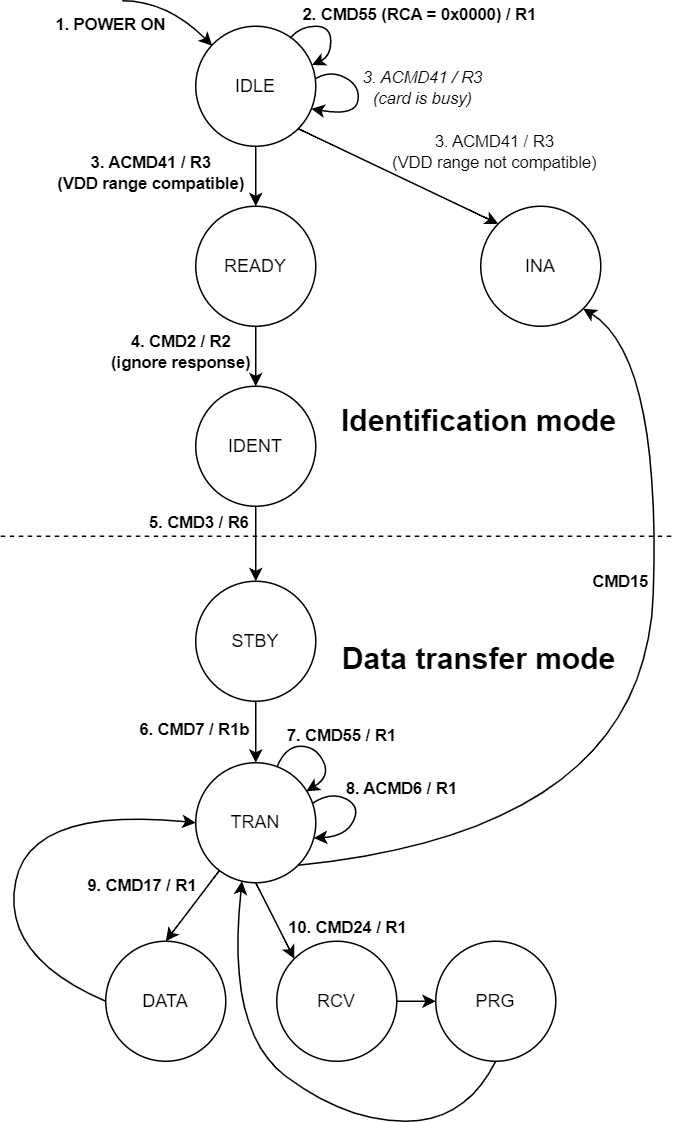

The diagram above was exported from draw.io. Its source (the exported page's mxGraphModel, read from the mxfile embedded in the PNG):
<mxGraphModel dx="780" dy="504" grid="1" gridSize="10" guides="1" tooltips="1" connect="1" arrows="1" fold="1" page="1" pageScale="1" pageWidth="827" pageHeight="1169" math="0" shadow="0">
  <root>
    <mxCell id="0" />
    <mxCell id="1" parent="0" />
    <mxCell id="ZjYZ1jOLjF3a_fjfkov7-1" value="IDLE" style="ellipse;whiteSpace=wrap;html=1;aspect=fixed;" parent="1" vertex="1">
      <mxGeometry x="360" y="80" width="80" height="80" as="geometry" />
    </mxCell>
    <mxCell id="ZjYZ1jOLjF3a_fjfkov7-2" value="" style="curved=1;endArrow=classic;html=1;rounded=0;" parent="1" edge="1">
      <mxGeometry width="50" height="50" relative="1" as="geometry">
        <mxPoint x="311" y="63" as="sourcePoint" />
        <mxPoint x="371" y="93" as="targetPoint" />
        <Array as="points">
          <mxPoint x="341" y="63" />
        </Array>
      </mxGeometry>
    </mxCell>
    <mxCell id="ZjYZ1jOLjF3a_fjfkov7-3" value="&lt;b&gt;1. POWER ON&lt;/b&gt;" style="edgeLabel;html=1;align=center;verticalAlign=middle;resizable=0;points=[];labelBackgroundColor=none;" parent="ZjYZ1jOLjF3a_fjfkov7-2" vertex="1" connectable="0">
      <mxGeometry x="0.0844" y="-4" relative="1" as="geometry">
        <mxPoint x="-42" y="6" as="offset" />
      </mxGeometry>
    </mxCell>
    <mxCell id="ZjYZ1jOLjF3a_fjfkov7-10" value="INA" style="ellipse;whiteSpace=wrap;html=1;aspect=fixed;" parent="1" vertex="1">
      <mxGeometry x="550" y="200" width="80" height="80" as="geometry" />
    </mxCell>
    <mxCell id="ZjYZ1jOLjF3a_fjfkov7-11" value="" style="curved=1;endArrow=classic;html=1;rounded=0;entryX=0;entryY=0;entryDx=0;entryDy=0;exitX=1;exitY=1;exitDx=0;exitDy=0;" parent="1" source="ZjYZ1jOLjF3a_fjfkov7-1" target="ZjYZ1jOLjF3a_fjfkov7-10" edge="1">
      <mxGeometry width="50" height="50" relative="1" as="geometry">
        <mxPoint x="396.8799999999999" y="183.76" as="sourcePoint" />
        <mxPoint x="292.0000000000001" y="240" as="targetPoint" />
        <Array as="points" />
      </mxGeometry>
    </mxCell>
    <mxCell id="ZjYZ1jOLjF3a_fjfkov7-12" value="3. ACMD41 / R3&lt;br&gt;(VDD range not compatible)" style="edgeLabel;html=1;align=center;verticalAlign=middle;resizable=0;points=[];labelBackgroundColor=none;" parent="ZjYZ1jOLjF3a_fjfkov7-11" vertex="1" connectable="0">
      <mxGeometry x="0.6641" relative="1" as="geometry">
        <mxPoint x="19" y="-38" as="offset" />
      </mxGeometry>
    </mxCell>
    <mxCell id="ZjYZ1jOLjF3a_fjfkov7-14" value="" style="curved=1;endArrow=classic;html=1;rounded=0;exitX=0.792;exitY=0.092;exitDx=0;exitDy=0;exitPerimeter=0;entryX=0.969;entryY=0.323;entryDx=0;entryDy=0;entryPerimeter=0;" parent="1" source="ZjYZ1jOLjF3a_fjfkov7-1" target="ZjYZ1jOLjF3a_fjfkov7-1" edge="1">
      <mxGeometry width="50" height="50" relative="1" as="geometry">
        <mxPoint x="423.48" y="86.15999999999997" as="sourcePoint" />
        <mxPoint x="439" y="110" as="targetPoint" />
        <Array as="points">
          <mxPoint x="430" y="80" />
          <mxPoint x="450" y="80" />
          <mxPoint x="450" y="100" />
        </Array>
      </mxGeometry>
    </mxCell>
    <mxCell id="ZjYZ1jOLjF3a_fjfkov7-16" value="&lt;b style=&quot;&quot;&gt;2. CMD55 (RCA = 0x0000) / R1&lt;/b&gt;" style="edgeLabel;html=1;align=center;verticalAlign=middle;resizable=0;points=[];labelBackgroundColor=none;" parent="ZjYZ1jOLjF3a_fjfkov7-14" vertex="1" connectable="0">
      <mxGeometry x="-0.0997" y="-1" relative="1" as="geometry">
        <mxPoint x="59" y="-10" as="offset" />
      </mxGeometry>
    </mxCell>
    <mxCell id="ZjYZ1jOLjF3a_fjfkov7-17" value="" style="curved=1;endArrow=classic;html=1;rounded=0;exitX=1;exitY=0.436;exitDx=0;exitDy=0;exitPerimeter=0;entryX=0.963;entryY=0.688;entryDx=0;entryDy=0;entryPerimeter=0;" parent="1" source="ZjYZ1jOLjF3a_fjfkov7-1" target="ZjYZ1jOLjF3a_fjfkov7-1" edge="1">
      <mxGeometry width="50" height="50" relative="1" as="geometry">
        <mxPoint x="439.3600000000001" y="116.36000000000001" as="sourcePoint" />
        <mxPoint x="440" y="136" as="targetPoint" />
        <Array as="points">
          <mxPoint x="450" y="109" />
          <mxPoint x="470" y="120" />
          <mxPoint x="466" y="140" />
        </Array>
      </mxGeometry>
    </mxCell>
    <mxCell id="ZjYZ1jOLjF3a_fjfkov7-18" value="&lt;i style=&quot;&quot;&gt;3. ACMD41 / R3&lt;br&gt;(card is busy)&lt;/i&gt;" style="edgeLabel;html=1;align=center;verticalAlign=middle;resizable=0;points=[];labelBackgroundColor=none;" parent="ZjYZ1jOLjF3a_fjfkov7-17" vertex="1" connectable="0">
      <mxGeometry x="-0.0997" y="-1" relative="1" as="geometry">
        <mxPoint x="42" y="-3" as="offset" />
      </mxGeometry>
    </mxCell>
    <mxCell id="ZjYZ1jOLjF3a_fjfkov7-19" value="READY" style="ellipse;whiteSpace=wrap;html=1;aspect=fixed;" parent="1" vertex="1">
      <mxGeometry x="360" y="200" width="80" height="80" as="geometry" />
    </mxCell>
    <mxCell id="ZjYZ1jOLjF3a_fjfkov7-20" value="" style="curved=1;endArrow=classic;html=1;rounded=0;exitX=0.5;exitY=1;exitDx=0;exitDy=0;entryX=0.5;entryY=0;entryDx=0;entryDy=0;" parent="1" source="ZjYZ1jOLjF3a_fjfkov7-1" target="ZjYZ1jOLjF3a_fjfkov7-19" edge="1">
      <mxGeometry width="50" height="50" relative="1" as="geometry">
        <mxPoint x="398.96000000000004" y="159.64" as="sourcePoint" />
        <mxPoint x="400" y="190" as="targetPoint" />
        <Array as="points" />
      </mxGeometry>
    </mxCell>
    <mxCell id="ZjYZ1jOLjF3a_fjfkov7-21" value="&lt;b style=&quot;&quot;&gt;3. ACMD41 / R3&lt;br&gt;(&lt;/b&gt;&lt;b&gt;VDD range compatible&lt;/b&gt;&lt;b style=&quot;&quot;&gt;)&lt;/b&gt;" style="edgeLabel;html=1;align=center;verticalAlign=middle;resizable=0;points=[];labelBackgroundColor=none;" parent="ZjYZ1jOLjF3a_fjfkov7-20" vertex="1" connectable="0">
      <mxGeometry x="-0.0997" y="-1" relative="1" as="geometry">
        <mxPoint x="-70" y="-1" as="offset" />
      </mxGeometry>
    </mxCell>
    <mxCell id="ZjYZ1jOLjF3a_fjfkov7-22" value="IDENT" style="ellipse;whiteSpace=wrap;html=1;aspect=fixed;" parent="1" vertex="1">
      <mxGeometry x="360" y="320" width="80" height="80" as="geometry" />
    </mxCell>
    <mxCell id="ZjYZ1jOLjF3a_fjfkov7-23" value="" style="curved=1;endArrow=classic;html=1;rounded=0;exitX=0.5;exitY=1;exitDx=0;exitDy=0;entryX=0.5;entryY=0;entryDx=0;entryDy=0;" parent="1" edge="1">
      <mxGeometry width="50" height="50" relative="1" as="geometry">
        <mxPoint x="400.0000000000001" y="280" as="sourcePoint" />
        <mxPoint x="400.0000000000001" y="320" as="targetPoint" />
        <Array as="points" />
      </mxGeometry>
    </mxCell>
    <mxCell id="ZjYZ1jOLjF3a_fjfkov7-24" value="&lt;b style=&quot;&quot;&gt;4. CMD2 / R2&lt;br&gt;(ignore response)&lt;br&gt;&lt;/b&gt;" style="edgeLabel;html=1;align=center;verticalAlign=middle;resizable=0;points=[];labelBackgroundColor=none;" parent="ZjYZ1jOLjF3a_fjfkov7-23" vertex="1" connectable="0">
      <mxGeometry x="-0.0997" y="-1" relative="1" as="geometry">
        <mxPoint x="-50" y="-2" as="offset" />
      </mxGeometry>
    </mxCell>
    <mxCell id="ZjYZ1jOLjF3a_fjfkov7-25" value="STBY" style="ellipse;whiteSpace=wrap;html=1;aspect=fixed;" parent="1" vertex="1">
      <mxGeometry x="360" y="450" width="80" height="80" as="geometry" />
    </mxCell>
    <mxCell id="ZjYZ1jOLjF3a_fjfkov7-28" value="" style="endArrow=none;dashed=1;html=1;rounded=0;" parent="1" edge="1">
      <mxGeometry width="50" height="50" relative="1" as="geometry">
        <mxPoint x="230" y="420" as="sourcePoint" />
        <mxPoint x="680" y="420" as="targetPoint" />
      </mxGeometry>
    </mxCell>
    <mxCell id="ZjYZ1jOLjF3a_fjfkov7-29" value="&lt;font style=&quot;font-size: 20px;&quot;&gt;&lt;b&gt;Identification mode&lt;/b&gt;&lt;/font&gt;" style="text;html=1;strokeColor=none;fillColor=none;align=center;verticalAlign=middle;whiteSpace=wrap;rounded=0;labelBackgroundColor=none;" parent="1" vertex="1">
      <mxGeometry x="454" y="327" width="190" height="30" as="geometry" />
    </mxCell>
    <mxCell id="ZjYZ1jOLjF3a_fjfkov7-31" value="&lt;font style=&quot;font-size: 20px;&quot;&gt;&lt;b&gt;Data transfer mode&lt;/b&gt;&lt;/font&gt;" style="text;html=1;strokeColor=none;fillColor=none;align=center;verticalAlign=middle;whiteSpace=wrap;rounded=0;labelBackgroundColor=none;" parent="1" vertex="1">
      <mxGeometry x="454" y="486" width="190" height="30" as="geometry" />
    </mxCell>
    <mxCell id="ZjYZ1jOLjF3a_fjfkov7-32" value="" style="curved=1;endArrow=classic;html=1;rounded=0;exitX=0.5;exitY=1;exitDx=0;exitDy=0;entryX=0.5;entryY=0;entryDx=0;entryDy=0;" parent="1" target="ZjYZ1jOLjF3a_fjfkov7-25" edge="1">
      <mxGeometry width="50" height="50" relative="1" as="geometry">
        <mxPoint x="400.0000000000001" y="400" as="sourcePoint" />
        <mxPoint x="400.0000000000001" y="440" as="targetPoint" />
        <Array as="points" />
      </mxGeometry>
    </mxCell>
    <mxCell id="ZjYZ1jOLjF3a_fjfkov7-33" value="&lt;b style=&quot;&quot;&gt;5. CMD3 / R6&lt;br&gt;&lt;/b&gt;" style="edgeLabel;html=1;align=center;verticalAlign=middle;resizable=0;points=[];labelBackgroundColor=none;" parent="ZjYZ1jOLjF3a_fjfkov7-32" vertex="1" connectable="0">
      <mxGeometry x="-0.0997" y="-1" relative="1" as="geometry">
        <mxPoint x="-38" y="-13" as="offset" />
      </mxGeometry>
    </mxCell>
    <mxCell id="ZjYZ1jOLjF3a_fjfkov7-38" value="TRAN" style="ellipse;whiteSpace=wrap;html=1;aspect=fixed;" parent="1" vertex="1">
      <mxGeometry x="360" y="571" width="80" height="80" as="geometry" />
    </mxCell>
    <mxCell id="ZjYZ1jOLjF3a_fjfkov7-39" value="" style="endArrow=classic;html=1;rounded=0;fontSize=20;entryX=0.5;entryY=0;entryDx=0;entryDy=0;exitX=0.5;exitY=1;exitDx=0;exitDy=0;" parent="1" source="ZjYZ1jOLjF3a_fjfkov7-25" target="ZjYZ1jOLjF3a_fjfkov7-38" edge="1">
      <mxGeometry width="50" height="50" relative="1" as="geometry">
        <mxPoint x="360" y="480" as="sourcePoint" />
        <mxPoint x="410" y="430" as="targetPoint" />
      </mxGeometry>
    </mxCell>
    <mxCell id="ZjYZ1jOLjF3a_fjfkov7-41" value="&lt;span style=&quot;font-size: 11px;&quot;&gt;&lt;b&gt;6. CMD7 / R1b&lt;/b&gt;&lt;/span&gt;" style="edgeLabel;html=1;align=center;verticalAlign=middle;resizable=0;points=[];fontSize=20;labelBackgroundColor=none;" parent="ZjYZ1jOLjF3a_fjfkov7-39" vertex="1" connectable="0">
      <mxGeometry x="0.5625" y="1" relative="1" as="geometry">
        <mxPoint x="-43" y="-18" as="offset" />
      </mxGeometry>
    </mxCell>
    <mxCell id="ZjYZ1jOLjF3a_fjfkov7-42" value="" style="curved=1;endArrow=classic;html=1;rounded=0;exitX=0.792;exitY=0.092;exitDx=0;exitDy=0;exitPerimeter=0;entryX=0.921;entryY=0.239;entryDx=0;entryDy=0;entryPerimeter=0;" parent="1" target="ZjYZ1jOLjF3a_fjfkov7-38" edge="1">
      <mxGeometry width="50" height="50" relative="1" as="geometry">
        <mxPoint x="414.3599999999999" y="573.36" as="sourcePoint" />
        <mxPoint x="440" y="590" as="targetPoint" />
        <Array as="points">
          <mxPoint x="420" y="560" />
          <mxPoint x="440" y="560" />
          <mxPoint x="450" y="580" />
        </Array>
      </mxGeometry>
    </mxCell>
    <mxCell id="ZjYZ1jOLjF3a_fjfkov7-43" value="&lt;b style=&quot;&quot;&gt;7. CMD55 / R1&lt;/b&gt;" style="edgeLabel;html=1;align=center;verticalAlign=middle;resizable=0;points=[];labelBackgroundColor=none;" parent="ZjYZ1jOLjF3a_fjfkov7-42" vertex="1" connectable="0">
      <mxGeometry x="-0.0997" y="-1" relative="1" as="geometry">
        <mxPoint x="17" y="-9" as="offset" />
      </mxGeometry>
    </mxCell>
    <mxCell id="ZjYZ1jOLjF3a_fjfkov7-44" value="" style="curved=1;endArrow=classic;html=1;rounded=0;exitX=0.197;exitY=0.898;exitDx=0;exitDy=0;entryX=0.5;entryY=0;entryDx=0;entryDy=0;exitPerimeter=0;" parent="1" source="ZjYZ1jOLjF3a_fjfkov7-38" target="ZjYZ1jOLjF3a_fjfkov7-50" edge="1">
      <mxGeometry width="50" height="50" relative="1" as="geometry">
        <mxPoint x="403.3599999999999" y="668.3600000000001" as="sourcePoint" />
        <mxPoint x="417.52" y="686.8400000000001" as="targetPoint" />
      </mxGeometry>
    </mxCell>
    <mxCell id="ZjYZ1jOLjF3a_fjfkov7-53" value="&lt;b&gt;9. CMD17 / R1&lt;/b&gt;" style="edgeLabel;html=1;align=center;verticalAlign=middle;resizable=0;points=[];fontSize=11;labelBackgroundColor=none;" parent="ZjYZ1jOLjF3a_fjfkov7-44" vertex="1" connectable="0">
      <mxGeometry x="-0.3758" relative="1" as="geometry">
        <mxPoint x="-41" y="-5" as="offset" />
      </mxGeometry>
    </mxCell>
    <mxCell id="ZjYZ1jOLjF3a_fjfkov7-46" value="" style="curved=1;endArrow=classic;html=1;rounded=0;exitX=0.985;exitY=0.613;exitDx=0;exitDy=0;exitPerimeter=0;entryX=0.984;entryY=0.628;entryDx=0;entryDy=0;entryPerimeter=0;" parent="1" target="ZjYZ1jOLjF3a_fjfkov7-38" edge="1">
      <mxGeometry width="50" height="50" relative="1" as="geometry">
        <mxPoint x="437.80000000000007" y="598.04" as="sourcePoint" />
        <mxPoint x="417.4" y="624.68" as="targetPoint" />
        <Array as="points">
          <mxPoint x="450" y="590" />
          <mxPoint x="470" y="600" />
          <mxPoint x="460" y="620" />
        </Array>
      </mxGeometry>
    </mxCell>
    <mxCell id="ZjYZ1jOLjF3a_fjfkov7-47" value="&lt;b style=&quot;&quot;&gt;8. ACMD6 / R1&lt;/b&gt;" style="edgeLabel;html=1;align=center;verticalAlign=middle;resizable=0;points=[];labelBackgroundColor=none;" parent="ZjYZ1jOLjF3a_fjfkov7-46" vertex="1" connectable="0">
      <mxGeometry x="-0.0997" y="-1" relative="1" as="geometry">
        <mxPoint x="28" y="-13" as="offset" />
      </mxGeometry>
    </mxCell>
    <mxCell id="ZjYZ1jOLjF3a_fjfkov7-50" value="DATA" style="ellipse;whiteSpace=wrap;html=1;aspect=fixed;" parent="1" vertex="1">
      <mxGeometry x="300" y="690" width="80" height="80" as="geometry" />
    </mxCell>
    <mxCell id="ZjYZ1jOLjF3a_fjfkov7-55" value="" style="curved=1;endArrow=classic;html=1;rounded=0;fontSize=11;exitX=0;exitY=0.5;exitDx=0;exitDy=0;entryX=0;entryY=0.5;entryDx=0;entryDy=0;" parent="1" source="ZjYZ1jOLjF3a_fjfkov7-50" target="ZjYZ1jOLjF3a_fjfkov7-38" edge="1">
      <mxGeometry width="50" height="50" relative="1" as="geometry">
        <mxPoint x="380" y="620" as="sourcePoint" />
        <mxPoint x="430" y="570" as="targetPoint" />
        <Array as="points">
          <mxPoint x="230" y="700" />
          <mxPoint x="250" y="600" />
        </Array>
      </mxGeometry>
    </mxCell>
    <mxCell id="ZjYZ1jOLjF3a_fjfkov7-60" value="" style="edgeStyle=orthogonalEdgeStyle;rounded=0;orthogonalLoop=1;jettySize=auto;html=1;fontSize=11;" parent="1" source="ZjYZ1jOLjF3a_fjfkov7-56" target="ZjYZ1jOLjF3a_fjfkov7-59" edge="1">
      <mxGeometry relative="1" as="geometry" />
    </mxCell>
    <mxCell id="ZjYZ1jOLjF3a_fjfkov7-56" value="RCV" style="ellipse;whiteSpace=wrap;html=1;aspect=fixed;" parent="1" vertex="1">
      <mxGeometry x="414" y="690" width="80" height="80" as="geometry" />
    </mxCell>
    <mxCell id="ZjYZ1jOLjF3a_fjfkov7-57" value="" style="curved=1;endArrow=classic;html=1;rounded=0;exitX=0.5;exitY=1;exitDx=0;exitDy=0;entryX=0;entryY=0;entryDx=0;entryDy=0;" parent="1" source="ZjYZ1jOLjF3a_fjfkov7-38" target="ZjYZ1jOLjF3a_fjfkov7-56" edge="1">
      <mxGeometry width="50" height="50" relative="1" as="geometry">
        <mxPoint x="385.76" y="652.8400000000001" as="sourcePoint" />
        <mxPoint x="349.9999999999999" y="700" as="targetPoint" />
      </mxGeometry>
    </mxCell>
    <mxCell id="ZjYZ1jOLjF3a_fjfkov7-58" value="&lt;b&gt;10. CMD24 / R1&lt;/b&gt;" style="edgeLabel;html=1;align=center;verticalAlign=middle;resizable=0;points=[];fontSize=11;labelBackgroundColor=none;" parent="ZjYZ1jOLjF3a_fjfkov7-57" vertex="1" connectable="0">
      <mxGeometry x="-0.3758" relative="1" as="geometry">
        <mxPoint x="52" y="13" as="offset" />
      </mxGeometry>
    </mxCell>
    <mxCell id="ZjYZ1jOLjF3a_fjfkov7-59" value="PRG" style="ellipse;whiteSpace=wrap;html=1;aspect=fixed;" parent="1" vertex="1">
      <mxGeometry x="520" y="690" width="80" height="80" as="geometry" />
    </mxCell>
    <mxCell id="ZjYZ1jOLjF3a_fjfkov7-61" value="" style="curved=1;endArrow=classic;html=1;rounded=0;fontSize=11;exitX=0.5;exitY=1;exitDx=0;exitDy=0;entryX=0.385;entryY=0.987;entryDx=0;entryDy=0;entryPerimeter=0;" parent="1" source="ZjYZ1jOLjF3a_fjfkov7-59" target="ZjYZ1jOLjF3a_fjfkov7-38" edge="1">
      <mxGeometry width="50" height="50" relative="1" as="geometry">
        <mxPoint x="450.0000000000015" y="860" as="sourcePoint" />
        <mxPoint x="509.9999999999999" y="741" as="targetPoint" />
        <Array as="points">
          <mxPoint x="540" y="810" />
          <mxPoint x="460" y="810" />
          <mxPoint x="380" y="750" />
        </Array>
      </mxGeometry>
    </mxCell>
    <mxCell id="ZjYZ1jOLjF3a_fjfkov7-62" value="" style="curved=1;endArrow=classic;html=1;rounded=0;fontSize=11;exitX=1;exitY=1;exitDx=0;exitDy=0;entryX=1;entryY=1;entryDx=0;entryDy=0;" parent="1" source="ZjYZ1jOLjF3a_fjfkov7-38" target="ZjYZ1jOLjF3a_fjfkov7-10" edge="1">
      <mxGeometry width="50" height="50" relative="1" as="geometry">
        <mxPoint x="730.0000000000015" y="646" as="sourcePoint" />
        <mxPoint x="789.9999999999999" y="527" as="targetPoint" />
        <Array as="points">
          <mxPoint x="660" y="616" />
          <mxPoint x="670" y="300" />
        </Array>
      </mxGeometry>
    </mxCell>
    <mxCell id="ZjYZ1jOLjF3a_fjfkov7-63" value="&lt;b&gt;CMD15&lt;/b&gt;" style="edgeLabel;html=1;align=center;verticalAlign=middle;resizable=0;points=[];fontSize=11;" parent="ZjYZ1jOLjF3a_fjfkov7-62" vertex="1" connectable="0">
      <mxGeometry x="0.3497" relative="1" as="geometry">
        <mxPoint x="-23" y="12" as="offset" />
      </mxGeometry>
    </mxCell>
  </root>
</mxGraphModel>